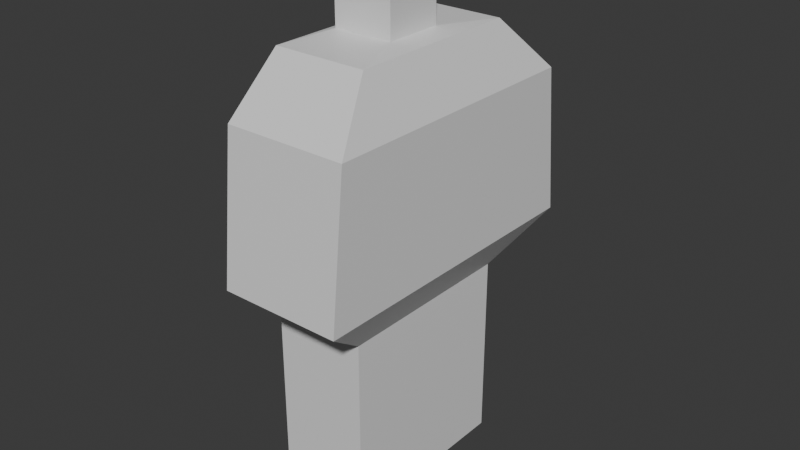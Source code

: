 # Source: Body.blend  (saved by Blender 4.0.36; exported with 4.5.12 LTS)
import bpy
from mathutils import Matrix  # noqa: F401  (used for matrix-valued properties, if any)

bpy.ops.wm.read_factory_settings(use_empty=True)
scene = bpy.context.scene
scene.name = 'Scene'

# ---- collections
col_collection = bpy.data.collections.new('Collection'); scene.collection.children.link(col_collection)

# ---- materials (node trees are filled in below, after node groups)
mat_material = bpy.data.materials.new('Material')
mat_material.alpha_threshold = 0.0
mat_material.use_transparent_shadow = False
mat_material.roughness = 0.5
mat_material.line_color = (0.0, 0.0, 0.0, 1.0)

# ---- material node trees
mat_material.use_nodes = True; mat_material.node_tree.nodes.clear()
_N = mat_material.node_tree.nodes; _L = mat_material.node_tree.links
n0 = _N.new('ShaderNodeOutputMaterial'); n0.name = 'Material Output'; n0.location = (300, 300)
n1 = _N.new('ShaderNodeBsdfPrincipled'); n1.name = 'Principled BSDF'; n1.location = (10, 300)
n1.inputs[3].default_value = 1.45
_L.new(n1.outputs[0], n0.inputs[0])
n0.is_active_output = True

# ---- world
world_world = bpy.data.worlds.new('World'); scene.world = world_world
world_world.use_nodes = True; world_world.node_tree.nodes.clear()
_N = world_world.node_tree.nodes; _L = world_world.node_tree.links
n0 = _N.new('ShaderNodeOutputWorld'); n0.name = 'World Output'; n0.location = (300, 300)
n1 = _N.new('ShaderNodeBackground'); n1.name = 'Background'; n1.location = (10, 300)
n1.inputs[0].default_value = (0.05088, 0.05088, 0.05088, 1.0)
_L.new(n1.outputs[0], n0.inputs[0])
n0.is_active_output = True
world_world.color = (0.05088, 0.05088, 0.05088)
world_world.use_sun_shadow = False
world_world.sun_shadow_jitter_overblur = 0.0

# ---- meshes
me_cube = bpy.data.meshes.new('Cube')
me_cube.from_pydata([(-0.3449, 0.6598, 1.338), (-0.3449, 0.6598, 0.007129), (-1.0, 0.6598, 1.338), (-1.0, 0.6598, 0.007129), (-1.0, 0.0, 0.007129), (-0.3449, 0.0, 1.338), (-1.0, 0.0, 1.338), (-0.3449, 0.0, 0.007129), (-1.0, 0.0, 1.67), (-1.0, 1.083, 1.67), (-0.1421, 1.083, 1.67), (-0.1421, 0.0, 1.67), (-0.9584, 0.0, 3.069), (-0.9584, 0.6202, 3.069), (-0.3059, 0.6202, 3.069), (-0.3059, 0.0, 3.069), (-0.1421, 0.9793, 2.697), (-0.1421, 0.0, 2.697), (-1.0, 0.0, 2.697), (-1.0, 0.9793, 2.697), (-0.8882, 0.0, 3.086), (-0.8882, 0.206, 3.086), (-0.4692, 0.206, 3.086), (-0.4692, 0.0, 3.086), (-0.8882, 0.0, 3.634), (-0.8882, 0.206, 3.634), (-0.4692, 0.206, 3.634), (-0.4692, 0.0, 3.634)], [], [(4, 6, 2, 3), (3, 2, 0, 1), (5, 0, 10, 11), (1, 0, 5, 7), (3, 1, 7, 4), (17, 16, 14, 15), (2, 6, 8, 9), (0, 2, 9, 10), (14, 13, 21, 22), (19, 18, 12, 13), (16, 19, 13, 14), (10, 9, 19, 16), (9, 8, 18, 19), (11, 10, 16, 17), (23, 22, 26, 27), (15, 14, 22, 23), (13, 12, 20, 21), (26, 25, 24, 27), (21, 20, 24, 25), (22, 21, 25, 26)])
_uv = me_cube.uv_layers.new(name='UVMap')
_uv.uv.foreach_set('vector', [0.375, 0.125, 0.625, 0.125, 0.625, 0.25, 0.375, 0.25, 0.375, 0.25, 0.625, 0.25, 0.625, 0.5, 0.375, 0.5, 0.625, 0.625, 0.625, 0.5, 0.625, 0.5, 0.625, 0.625, 0.375, 0.5, 0.625, 0.5, 0.625, 0.625, 0.375, 0.625, 0.125, 0.5, 0.375, 0.5, 0.375, 0.625, 0.125, 0.625, 0.625, 0.625, 0.625, 0.5, 0.625, 0.5, 0.625, 0.625, 0.625, 0.25, 0.625, 0.125, 0.625, 0.125, 0.625, 0.25, 0.625, 0.5, 0.625, 0.25, 0.625, 0.25, 0.625, 0.5, 0.625, 0.5, 0.625, 0.25, 0.625, 0.25, 0.625, 0.5, 0.625, 0.25, 0.625, 0.125, 0.625, 0.125, 0.625, 0.25, 0.625, 0.5, 0.625, 0.25, 0.625, 0.25, 0.625, 0.5, 0.625, 0.5, 0.625, 0.25, 0.625, 0.25, 0.625, 0.5, 0.625, 0.25, 0.625, 0.125, 0.625, 0.125, 0.625, 0.25, 0.625, 0.625, 0.625, 0.5, 0.625, 0.5, 0.625, 0.625, 0.625, 0.625, 0.625, 0.5, 0.625, 0.5, 0.625, 0.625, 0.625, 0.625, 0.625, 0.5, 0.625, 0.5, 0.625, 0.625, 0.625, 0.25, 0.625, 0.125, 0.625, 0.125, 0.625, 0.25, 0.625, 0.5, 0.875, 0.5, 0.875, 0.625, 0.625, 0.625, 0.625, 0.25, 0.625, 0.125, 0.625, 0.125, 0.625, 0.25, 0.625, 0.5, 0.625, 0.25, 0.625, 0.25, 0.625, 0.5])
me_cube.materials.append(mat_material)
me_cube.use_mirror_vertex_groups = False
me_cube.update()

# ---- objects
ob_cube = bpy.data.objects.new('Cube', me_cube)

# ---- transforms, parenting, visibility, modifiers, constraints
ob_cube.location = (0.6386, 0.0, 0.0)
ob_cube.lock_rotations_4d = False
ob_cube.empty_display_type = 'ARROWS'
ob_cube.lineart.crease_threshold = 0.0
_m = ob_cube.modifiers.new('Mirror', 'MIRROR')
_m.use_axis = (False, True, False)
_m.use_clip = True

# ---- collection membership
col_collection.objects.link(ob_cube)

# ---- scene / render settings (as saved in the file)
scene.frame_start = 1; scene.frame_end = 250; scene.frame_set(1)
scene.render.engine = 'BLENDER_EEVEE_NEXT'
scene.cycles.sampling_pattern = 'TABULATED_SOBOL'
bpy.context.view_layer.update()

# ---- added for rendering (the .blend has no active camera and no usable light): camera, sun
cam_auto = bpy.data.cameras.new('AutoCamera')
cam_auto.lens = 50.0
cam_auto.sensor_width = 36.0
cam_auto.clip_end = 1000.0
ob_auto_camera = bpy.data.objects.new('AutoCamera', cam_auto)
scene.collection.objects.link(ob_auto_camera)
ob_auto_camera.location = (4.0554, -4.78539, 5.01075)
ob_auto_camera.rotation_euler = (1.09748, -7.21219e-08, 0.694738)
scene.camera = ob_auto_camera
light_auto_sun = bpy.data.lights.new('AutoSun', 'SUN')
light_auto_sun.energy = 3.0
light_auto_sun.angle = 0.0523599
ob_auto_sun = bpy.data.objects.new('AutoSun', light_auto_sun)
scene.collection.objects.link(ob_auto_sun)
ob_auto_sun.rotation_euler = (0.872665, 0.174533, 0.523599)
bpy.context.view_layer.update()
